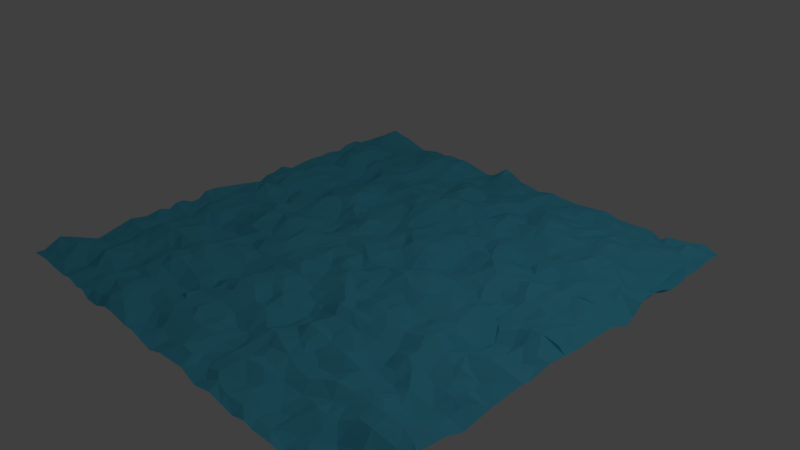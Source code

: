 # Source: water.blend  (saved by Blender 2.77.0; exported with 4.5.12 LTS)
import bpy
from mathutils import Matrix  # noqa: F401  (used for matrix-valued properties, if any)

bpy.ops.wm.read_factory_settings(use_empty=True)
scene = bpy.context.scene
scene.name = 'Scene'

# ---- collections
col_collection_1 = bpy.data.collections.new('Collection 1'); scene.collection.children.link(col_collection_1)

# ---- materials (node trees are filled in below, after node groups)
mat_sea = bpy.data.materials.new('Sea')
mat_sea.alpha_threshold = 0.0
mat_sea.use_transparent_shadow = False
mat_sea.diffuse_color = (0.1, 0.587, 0.8, 1.0)
mat_sea.roughness = 0.5

# ---- material node trees

# ---- world
world_world = bpy.data.worlds.new('World'); scene.world = world_world
world_world.color = (0.05088, 0.05088, 0.05088)
world_world.use_sun_shadow = False
world_world.sun_shadow_jitter_overblur = 0.0
world_world.cycles.sampling_method = 'MANUAL'

# ---- cameras
cam_camera = bpy.data.cameras.new('Camera')
cam_camera.clip_end = 100.0
cam_camera.lens = 35.0
cam_camera.sensor_width = 32.0
cam_camera.sensor_height = 18.0
cam_camera.ortho_scale = 7.314
cam_camera.dof.focus_distance = 0.0
cam_camera.dof.aperture_fstop = 128.0

# ---- lights
light_lamp = bpy.data.lights.new('Lamp', 'POINT')
light_lamp.transmission_factor = 0.0
light_lamp.cutoff_distance = 30.0
light_lamp.energy = 100.0
light_lamp.shadow_buffer_clip_start = 1.001
light_lamp.shadow_soft_size = 0.1
light_lamp.shadow_maximum_resolution = 0.006
light_lamp.use_absolute_resolution = True

# ---- meshes
me_plane = bpy.data.meshes.new('Plane')
me_plane.from_pydata([(-1.0, -1.0, 0.000559), (0.9999, -0.9999, -0.0004713), (-1.0, 1.0, 1.74e-05), (0.9996, 0.9999, -0.003383), (-1.0, 0.9608, -0.0135), (-0.9999, 0.9207, -0.001266), (-1.0, 0.803, 0.001096), (-1.0, 0.7647, 0.01743), (-1.0, 0.6935, 0.01444), (-1.0, 0.6471, -0.005866), (-1.0, 0.5683, 0.007079), (-1.0, 0.4517, 0.003802), (-1.0, 0.333, -0.0107), (-1.0, 0.273, 0.01472), (-1.0, 0.2157, -0.002763), (-1.0, 0.1765, -0.003893), (-1.0, 0.1356, -0.02458), (-1.0, 0.01596, -0.002967), (-1.0, -0.1266, 0.02023), (-1.0, -0.1765, 0.02034), (-1.0, -0.2157, -0.00797), (-1.0, -0.2941, 0.01114), (-1.0, -0.3333, 0.01148), (-1.0, -0.4148, 0.007748), (-1.0, -0.4902, -0.00512), (-1.0, -0.5624, 0.00887), (-1.0, -0.6681, -0.01816), (-1.0, -0.8431, 0.01812), (-1.001, -0.886, 0.03505), (-0.8859, -1.0, 0.01073), (-0.8269, -0.9999, 0.002862), (-0.7276, -1.0, 0.0003781), (-0.685, -0.9999, 0.01181), (-0.6123, -1.0, -0.004411), (-0.5686, -1.0, 0.006381), (-0.5294, -1.0, -0.02212), (-0.4513, -1.0, -0.01793), (-0.379, -0.9999, 0.01114), (-0.3333, -1.0, 0.01337), (-0.2199, -1.0, 0.0003463), (-0.1765, -1.0, 0.006157), (-0.1288, -1.0, -0.006287), (-0.05232, -0.9999, -0.02206), (0.02269, -1.0, 0.004691), (0.1689, -1.0, 0.01879), (0.2425, -0.9998, -0.01345), (0.3333, -1.0, 0.009736), (0.4002, -1.0, 0.000463), (0.4591, -0.9998, -0.01107), (0.5294, -1.0, 0.008872), (0.5682, -1.0, -0.0009068), (0.666, -1.0, 0.003765), (0.7255, -1.0, -0.008815), (0.7675, -1.001, 0.004367), (0.8686, -0.9999, -0.0195), (0.959, -1.0, -0.009693), (1.0, -0.9216, 0.02682), (1.0, -0.8824, 0.006211), (0.9999, -0.8159, 0.002747), (1.0, -0.7647, -0.007678), (0.9999, -0.7266, 0.0117), (1.0, -0.6108, 0.002475), (1.0, -0.5305, -0.02601), (1.0, -0.407, -0.003477), (1.0, -0.2527, 0.0077), (1.001, -0.2143, 0.002755), (1.0, -0.1089, 0.0179), (0.9998, -0.03093, 0.007775), (1.0, 0.02571, 0.002102), (0.9999, 0.1037, 0.004239), (1.0, 0.2531, -0.003533), (1.001, 0.3306, -0.03859), (1.0, 0.3739, -0.02381), (1.0, 0.4296, 0.02214), (0.9999, 0.4774, 0.03072), (1.0, 0.5686, 0.01787), (1.0, 0.6078, -0.00339), (0.9996, 0.6438, -0.01109), (1.0, 0.7098, -0.004948), (0.9998, 0.7431, 0.009279), (0.9999, 0.8057, 0.001714), (1.0, 0.8863, 0.01268), (1.0, 0.9608, 0.01288), (0.9216, 1.0, 0.0237), (0.8808, 1.0, 0.01027), (0.7668, 0.9998, -0.002717), (0.7255, 1.0, -0.02675), (0.6797, 1.0, -0.001655), (0.5215, 1.0, -0.006333), (0.451, 1.0, 0.01017), (0.3921, 1.0, 0.004044), (0.1884, 1.0, -0.002768), (0.0643, 1.0, -0.01451), (-0.1369, 1.0, 0.04303), (-0.2157, 1.0, -0.01346), (-0.3857, 1.0, 0.0006885), (-0.4759, 1.0, 0.002708), (-0.7177, 1.0, -0.02085), (-0.8392, 0.9999, 0.01604), (-0.9348, 1.0, 0.03348), (-1.0, -0.9634, -0.001666), (-0.9608, -0.8824, 0.01821), (-1.0, -0.7251, -0.03283), (-0.9615, -0.5653, 0.007918), (-0.96, -0.4494, -0.004803), (-1.001, -0.371, -0.007984), (-1.0, -0.2586, -0.008023), (-0.9608, 0.05882, -0.007932), (-0.9508, 0.1208, -0.02095), (-0.9501, 0.1865, 0.005445), (-0.9999, 0.5255, -0.0001425), (-0.9242, 0.6005, 0.001458), (-0.9686, 0.6584, -0.008659), (-0.9677, 0.85, -0.001583), (-0.9531, -0.9286, 0.008249), (-0.9262, -0.8995, 0.006389), (-0.9256, -0.8432, 0.02078), (-0.9584, -0.771, -0.007159), (-0.9194, -0.7248, -0.02665), (-0.9526, -0.6359, -0.01924), (-0.9195, -0.4888, -0.002894), (-0.9224, -0.3998, -0.02638), (-0.9311, -0.3353, -0.01387), (-0.9335, -0.1855, -0.006152), (-0.929, -0.1321, 0.00475), (-0.9277, -0.08342, 0.001896), (-0.9637, -0.001792, -0.01042), (-0.9166, 0.1379, -0.01211), (-0.9296, 0.2543, 0.01437), (-0.9292, 0.3341, -0.007187), (-0.9231, 0.4295, 7.123e-05), (-0.9216, 0.4902, -0.002425), (-0.9194, 0.662, 0.01247), (-0.9539, 0.7596, 0.02672), (-0.9212, 0.9421, 0.0342), (-0.8824, -0.9608, 0.007111), (-0.8818, -0.627, -0.02574), (-0.8935, -0.568, -0.009945), (-0.8881, -0.4975, -0.006802), (-0.8599, -0.3407, -0.01696), (-0.9109, -0.2878, -0.02016), (-0.8812, -0.2533, -0.0006544), (-0.8803, -0.1151, 0.005091), (-0.9183, 0.05265, 0.01633), (-0.8908, 0.05898, 0.01486), (-0.9027, 0.1788, -0.001825), (-0.8968, 0.2677, 0.02303), (-0.8798, 0.4835, 0.00157), (-0.912, 0.5347, -0.02307), (-0.8907, 0.625, 0.02268), (-0.8823, 0.7655, 0.02949), (-0.8825, 1.0, 0.01986), (-0.8741, -0.8865, 0.01452), (-0.8603, -0.8405, 0.000157), (-0.8643, -0.771, -0.01803), (-0.878, -0.7289, -0.02988), (-0.8336, -0.6397, -0.00754), (-0.8604, -0.5467, 0.0002689), (-0.8415, -0.4832, 0.01825), (-0.8547, -0.3932, -0.006293), (-0.843, -0.2577, 0.002713), (-0.8312, -0.1045, -0.001328), (-0.8677, -0.06087, -0.01284), (-0.8395, 0.0004545, 0.008825), (-0.8453, 0.05979, 0.03751), (-0.8478, 0.1449, 0.00362), (-0.8647, 0.3233, 0.02226), (-0.8779, 0.3969, 0.0168), (-0.8431, 0.5686, 0.008955), (-0.8435, 0.6249, 0.02194), (-0.8393, 0.7116, 0.02482), (-0.8854, 0.8106, 0.01072), (-0.9178, 0.8788, 0.01419), (-0.8574, 0.9179, 0.009811), (-0.8191, -0.9518, 0.01665), (-0.8014, -0.8159, -0.003796), (-0.8012, -0.7608, 0.004709), (-0.7916, -0.6553, -0.008483), (-0.8037, -0.5037, 0.03475), (-0.8027, -0.1948, 0.0004161), (-0.764, 0.01747, -0.002028), (-0.8056, 0.04628, 0.0217), (-0.8169, 0.2294, 0.007186), (-0.7697, 0.3324, 0.02094), (-0.8217, 0.4345, -0.009445), (-0.8356, 0.4848, -0.01685), (-0.819, 0.5242, -0.01534), (-0.8041, 0.5813, 0.003315), (-0.8395, 0.7599, 0.01602), (-0.779, 0.8253, -0.006384), (-0.9006, 0.842, -0.0001999), (-0.807, 0.8861, -0.0008694), (-0.7634, -0.9499, 0.002554), (-0.7647, -0.8431, -0.0005903), (-0.7635, -0.7981, 0.0273), (-0.7637, -0.6917, -0.009975), (-0.8011, -0.5921, -0.001415), (-0.7356, -0.4982, 0.03009), (-0.7659, -0.4861, 0.02704), (-0.7695, -0.4034, 0.00168), (-0.7716, -0.3347, -0.02899), (-0.7735, -0.2971, -0.03204), (-0.77, -0.2539, -0.01346), (-0.7596, -0.1336, -0.004641), (-0.7647, -0.09804, 0.006536), (-0.7661, -0.0483, -0.01879), (-0.784, 0.133, -0.003657), (-0.7478, 0.3071, 0.004969), (-0.7719, 0.5089, -0.02995), (-0.7389, 0.5979, -0.02503), (-0.7731, 0.6477, -0.01421), (-0.7685, 0.6852, -0.007305), (-0.7647, 0.8039, -0.01362), (-0.7974, 0.955, -0.008409), (-0.7267, -0.9264, 0.004188), (-0.7793, -0.8817, -0.02219), (-0.7255, -0.6878, -0.006198), (-0.7344, -0.6491, -0.01836), (-0.7286, -0.5341, 0.01437), (-0.7216, -0.3627, 0.0172), (-0.7285, -0.2688, -0.03716), (-0.7352, -0.1868, -0.02542), (-0.7255, -0.01961, 0.0009348), (-0.7515, 0.06393, -0.006794), (-0.7654, 0.2116, -0.01922), (-0.739, 0.2555, -0.02285), (-0.7566, 0.4062, -0.0081), (-0.7255, 0.4508, -0.02996), (-0.7255, 0.4902, -0.0514), (-0.7217, 0.5565, -0.05044), (-0.7257, 0.6559, -0.0007024), (-0.7591, 0.7502, -0.009416), (-0.717, 0.8191, -0.0005554), (-0.7439, 0.9594, -0.02944), (-0.6863, -0.9216, 0.01927), (-0.6982, -0.8754, 0.003809), (-0.7225, -0.7979, 0.01809), (-0.6918, -0.7319, -0.01411), (-0.6863, -0.6078, -0.02734), (-0.6863, -0.3725, 0.01938), (-0.6913, -0.218, -0.02394), (-0.6863, -0.1765, -0.02792), (-0.6852, -0.1219, -0.002419), (-0.7128, -0.04895, 0.005256), (-0.6863, -0.01961, 0.01997), (-0.7042, 0.01481, -0.01284), (-0.6863, 0.05882, -0.01836), (-0.7325, 0.1144, -0.01183), (-0.6946, 0.204, -0.02394), (-0.6872, 0.3088, -0.02179), (-0.6932, 0.5056, -0.03679), (-0.6866, 0.6593, -0.005192), (-0.7018, 0.8779, -0.003983), (-0.6966, 0.9196, -0.02506), (-0.6316, -0.6152, -0.01711), (-0.6563, -0.5666, -0.01436), (-0.6768, -0.532, -0.004039), (-0.6838, -0.4891, 0.02313), (-0.6978, -0.4182, 0.02591), (-0.6793, -0.2951, -0.03648), (-0.6425, -0.07196, 0.01236), (-0.6536, -0.009263, 0.01788), (-0.6482, 0.06021, -0.003303), (-0.6667, 0.1319, 0.008241), (-0.6462, 0.2119, -0.03337), (-0.6796, 0.2546, -0.04366), (-0.6467, 0.3318, -0.01122), (-0.6678, 0.5719, -0.04456), (-0.6458, 0.6405, -0.006446), (-0.6659, 0.7259, -0.007491), (-0.6535, 0.9065, -0.01059), (-0.6804, 0.9571, -0.02438), (-0.62, -0.8936, 0.01398), (-0.6185, -0.8378, -0.002933), (-0.6349, -0.7891, -0.008815), (-0.6332, -0.7226, -0.02051), (-0.6452, -0.6801, -0.008128), (-0.6019, -0.5501, -0.00497), (-0.6356, -0.3927, -0.001617), (-0.6765, -0.3359, -0.009676), (-0.6106, -0.2683, -0.02956), (-0.6348, -0.215, -0.01211), (-0.6435, -0.1584, 0.0001275), (-0.6033, -0.1228, 0.02694), (-0.6047, 0.1783, 0.005722), (-0.5822, 0.2579, -0.004025), (-0.6468, 0.4099, -0.01551), (-0.6392, 0.4872, -0.03639), (-0.6135, 0.6954, 0.006242), (-0.6359, 0.754, 0.0002917), (-0.6192, 0.8567, 0.004625), (-0.6135, 1.0, -0.001067), (-0.5763, -0.8895, 0.0202), (-0.571, -0.7666, -0.001919), (-0.5697, -0.6202, 0.02244), (-0.5958, -0.4913, 0.01358), (-0.5873, -0.4513, 0.01467), (-0.5696, -0.4106, -0.003577), (-0.5668, -0.301, -0.02201), (-0.5686, -0.2549, -0.02509), (-0.5673, -0.2129, 0.005013), (-0.5738, -0.1193, 0.03261), (-0.6018, -0.06199, 0.02505), (-0.5776, 0.01695, -0.01427), (-0.5849, 0.06138, -0.0156), (-0.5715, 0.143, 0.007687), (-0.5702, 0.2998, -0.002356), (-0.5795, 0.4844, -0.01577), (-0.5783, 0.5344, -0.003802), (-0.5856, 0.5695, -0.004022), (-0.5631, 0.8575, 0.01779), (-0.5524, 0.9998, -0.007012), (-0.5428, -0.9633, 0.004305), (-0.5308, -0.8689, 0.01394), (-0.5309, -0.7725, -0.01035), (-0.5572, -0.7349, 0.01028), (-0.5595, -0.5279, 0.01223), (-0.5323, -0.4108, 0.005417), (-0.5285, -0.2756, -0.01041), (-0.5315, -0.06189, 0.02437), (-0.5171, 0.01345, -0.002111), (-0.5289, 0.1037, 0.001536), (-0.5303, 0.1859, 0.02891), (-0.5263, 0.292, 0.01543), (-0.5677, 0.4116, 0.01166), (-0.5327, 0.5263, -0.00336), (-0.5327, 0.6082, 0.009643), (-0.5328, 0.6872, -0.002071), (-0.54, 0.7598, 0.006187), (-0.5294, 0.8431, 0.03658), (-0.6003, 0.9213, 0.01298), (-0.5191, 0.9998, 0.002838), (-0.4943, -0.9152, 0.005046), (-0.4821, -0.7499, -0.003177), (-0.5078, -0.6895, 0.01273), (-0.4953, -0.6464, 0.03326), (-0.4906, -0.6081, 0.03552), (-0.5221, -0.4713, 0.02671), (-0.4902, -0.4118, -0.0002269), (-0.4913, -0.3673, 0.00435), (-0.496, -0.2169, 0.001886), (-0.4941, 0.2302, 0.02483), (-0.506, 0.3361, 0.02352), (-0.503, 0.3671, 0.02088), (-0.498, 0.4681, 0.01619), (-0.488, 0.6596, 0.01581), (-0.4889, 0.7523, 0.008284), (-0.4798, -0.9606, 0.000224), (-0.4765, -0.8965, 0.02401), (-0.4516, -0.8406, 0.02565), (-0.4557, -0.7451, -0.007696), (-0.4538, -0.6832, -0.009996), (-0.4925, -0.5598, 0.01529), (-0.4503, -0.524, 0.0132), (-0.4774, -0.452, 0.01113), (-0.4435, -0.3824, 0.01309), (-0.4663, -0.2907, -0.02395), (-0.4797, -0.252, -0.02234), (-0.4382, -0.1923, -0.01263), (-0.482, -0.1686, -0.003), (-0.4501, -0.05841, 0.03325), (-0.521, 0.04734, -0.01099), (-0.4528, 0.2092, 2.072e-05), (-0.446, 0.2635, 0.03027), (-0.451, 0.3333, 0.03196), (-0.451, 0.3725, 0.01575), (-0.4798, 0.4124, 0.03059), (-0.473, 0.5322, -0.001273), (-0.4887, 0.571, -0.01917), (-0.4611, 0.6067, -0.003874), (-0.4477, 0.6598, -0.001325), (-0.4794, 0.8318, 0.03552), (-0.4674, 0.9256, 0.03871), (-0.4065, -0.9105, 0.03546), (-0.4328, -0.609, 0.008205), (-0.4189, -0.3019, -0.01416), (-0.4536, -0.09805, 0.03316), (-0.4116, 0.002715, 0.006485), (-0.4338, 0.08703, -0.02059), (-0.4219, 0.1993, -0.003181), (-0.4118, 0.2549, 0.01593), (-0.4141, 0.4005, 0.007434), (-0.4406, 0.4811, 0.002133), (-0.4288, 0.7499, -0.01761), (-0.4105, 0.8377, 0.0202), (-0.4436, 0.8732, 0.03411), (-0.4262, 0.9509, 0.02594), (-0.4054, -0.9625, 0.0302), (-0.4097, -0.8444, 0.01886), (-0.3927, -0.7472, -0.0119), (-0.4009, -0.6851, -0.03042), (-0.3743, -0.6142, -0.002158), (-0.3812, -0.5332, 0.002651), (-0.415, -0.4565, -0.008811), (-0.3869, -0.3703, 0.003994), (-0.368, -0.3238, 0.001465), (-0.4115, -0.2417, 0.01103), (-0.3789, -0.157, -0.009038), (-0.3725, -0.09804, 0.009441), (-0.3627, 0.01976, -0.02511), (-0.3988, 0.1308, -0.03327), (-0.3721, 0.2045, 0.01221), (-0.4129, 0.2954, 0.0106), (-0.3743, 0.3387, -0.02063), (-0.3918, 0.4314, 0.003082), (-0.4059, 0.581, -0.0008213), (-0.3775, 0.6682, -0.001982), (-0.3688, 0.7653, -0.01874), (-0.3724, 0.8353, 0.01625), (-0.3758, 0.8876, 0.03344), (-0.3725, 0.9608, 0.02847), (-0.3335, -0.9408, 0.02998), (-0.333, -0.8467, -0.01066), (-0.3646, -0.8153, -0.00463), (-0.3322, -0.5541, -0.0002715), (-0.3373, -0.4076, -0.02714), (-0.3141, -0.2157, 0.0213), (-0.3728, -0.05858, 0.0164), (-0.3324, 0.03598, -0.03599), (-0.3515, 0.132, -0.03196), (-0.3333, 0.2157, 0.004733), (-0.3333, 0.2549, -0.01233), (-0.3881, 0.313, -0.01177), (-0.3333, 0.3333, -0.01463), (-0.3306, 0.43, -0.008096), (-0.3394, 0.5362, 0.02348), (-0.3331, 0.6636, 0.007267), (-0.3533, 0.7244, -0.004844), (-0.3311, 0.8924, -0.001826), (-0.2802, -0.9325, 0.004173), (-0.2886, -0.8469, -0.01708), (-0.2994, -0.7254, -0.01798), (-0.3114, -0.6861, -0.02504), (-0.3169, -0.6322, -0.0128), (-0.2937, -0.5582, -0.02183), (-0.3071, -0.4846, -0.01558), (-0.3006, -0.4513, -0.03044), (-0.3328, -0.3326, -0.01349), (-0.3305, -0.1725, 0.01608), (-0.3368, -0.1139, 0.01579), (-0.3224, -0.01085, -0.01554), (-0.3069, 0.1709, -0.000471), (-0.3038, 0.5196, 0.0193), (-0.3171, 0.6059, -0.004049), (-0.2837, 0.6724, -0.006146), (-0.329, 0.7639, -0.02816), (-0.2965, 0.8393, -0.01772), (-0.3149, 0.9649, -0.004352), (-0.3045, -0.7793, -0.001655), (-0.2549, -0.7255, 0.008261), (-0.2753, -0.6019, -0.02542), (-0.2469, -0.4856, -0.01865), (-0.2538, -0.4042, -0.02379), (-0.269, -0.2919, -0.003352), (-0.2533, -0.2137, 0.005285), (-0.2543, -0.1154, -0.01365), (-0.2649, -0.04206, 0.006037), (-0.2586, 0.05498, -0.003369), (-0.2661, 0.1319, 0.0007383), (-0.2668, 0.2135, 0.008632), (-0.2877, 0.2539, -0.00778), (-0.281, 0.2983, -0.01365), (-0.2786, 0.4288, 0.0001572), (-0.2549, 0.4902, 0.02324), (-0.267, 0.5725, 0.01011), (-0.252, 0.6334, -0.002934), (-0.2549, 0.6863, -0.02237), (-0.2802, 0.7567, -0.02817), (-0.2698, 0.8225, -0.01473), (-0.2587, 0.9999, -0.0247), (-0.2288, -0.9589, -0.01904), (-0.2237, -0.9143, -0.02612), (-0.2393, -0.8527, -0.0158), (-0.2293, -0.7468, 0.002315), (-0.2578, -0.6644, -0.003994), (-0.2157, -0.6078, 0.00227), (-0.2215, -0.5573, 0.01451), (-0.2177, -0.4061, -0.01238), (-0.234, -0.3318, -0.008758), (-0.1915, -0.2282, 0.004623), (-0.1734, 0.02158, 0.004965), (-0.2272, 0.1607, 0.01957), (-0.2157, 0.2157, 0.008022), (-0.1869, 0.3378, -0.02095), (-0.2162, 0.4088, -0.004188), (-0.2157, 0.4902, 0.04035), (-0.2368, 0.5203, 0.02504), (-0.2177, 0.6762, -0.008657), (-0.2014, 0.7402, 0.001814), (-0.227, 0.9182, -0.01852), (-0.1749, -0.9046, -0.0265), (-0.2111, -0.8064, -0.001747), (-0.1757, -0.7512, -0.003373), (-0.1765, -0.6078, -0.004295), (-0.1717, -0.5407, 0.02756), (-0.1783, -0.374, 0.008258), (-0.1953, -0.2982, 0.0105), (-0.2234, -0.1152, -0.0127), (-0.2108, 0.08674, 0.002623), (-0.1789, 0.2311, -0.01874), (-0.1765, 0.3725, -0.002988), (-0.2037, 0.4408, 0.02069), (-0.1802, 0.56, 0.002342), (-0.1694, 0.6671, 0.01628), (-0.2038, 0.819, -0.004284), (-0.1868, 0.9192, -0.01633), (-0.1761, -0.9598, -0.01838), (-0.1333, -0.9016, -0.01138), (-0.1663, -0.8485, 0.002513), (-0.1342, -0.748, 0.008517), (-0.1668, -0.4711, 0.02765), (-0.1378, -0.1426, 0.005224), (-0.1535, -0.08659, 0.003392), (-0.1614, -0.01768, -0.008334), (-0.1583, 0.1043, -0.005906), (-0.1562, 0.1281, -0.01151), (-0.1519, 0.2641, -0.02923), (-0.1114, 0.4712, 0.03669), (-0.1765, 0.4902, 0.02956), (-0.1966, 0.6133, 0.006238), (-0.1373, 0.6863, 0.01625), (-0.1413, 0.7259, 0.03089), (-0.1509, 0.8479, -0.02058), (-0.1897, 0.8879, -0.02819), (-0.1707, 0.9539, 0.006535), (-0.09673, -0.9375, -0.01395), (-0.1408, -0.6516, -0.001842), (-0.1393, -0.5916, 0.01673), (-0.1006, -0.5232, 0.0276), (-0.1175, -0.4072, 0.03064), (-0.1191, -0.3359, 0.01299), (-0.1095, -0.2934, 0.02491), (-0.1224, -0.2557, 0.02524), (-0.1245, -0.2114, 0.005854), (-0.08314, 0.1359, -0.0128), (-0.1213, 0.1937, -0.02271), (-0.09392, 0.2827, -0.008173), (-0.1309, 0.3357, -0.009267), (-0.06003, 0.4335, 0.009779), (-0.1303, 0.5404, 0.03201), (-0.117, 0.6286, 0.02079), (-0.09804, 0.7255, 0.005064), (-0.1309, 0.7816, 0.007399), (-0.1014, 0.8405, -0.02843), (-0.09804, 0.8824, -0.01326), (-0.131, 0.9487, 0.02488), (-0.06011, -0.9156, -0.02027), (-0.07963, -0.8059, 0.01103), (-0.06011, -0.7586, -0.006925), (-0.02634, -0.5676, 0.0003973), (-0.05882, -0.5294, 0.006393), (-0.07312, -0.4566, 0.01811), (-0.06024, -0.403, 0.02949), (-0.05249, -0.2723, 0.00603), (-0.05207, -0.1885, -0.008452), (-0.09707, -0.1361, -0.008917), (-0.09329, -0.1022, -0.003221), (-0.0619, 0.06249, 0.01243), (-0.05882, 0.1765, -0.008846), (-0.0509, 0.2345, 0.000156), (-0.05882, 0.3333, -0.01407), (-0.04655, 0.3902, -0.003147), (-0.06299, 0.5131, 0.02462), (-0.09002, 0.5761, 0.03352), (-0.0666, 0.6731, -0.006333), (-0.06016, 0.7668, -0.01139), (-0.1037, 0.9999, 0.03128), (-0.01409, -0.8965, -0.005887), (-0.01961, -0.8039, 0.007628), (-0.01211, -0.7487, -0.00185), (-0.04005, -0.6861, -0.01719), (-0.04703, -0.6501, -0.02139), (-0.01961, -0.5294, -0.01404), (-0.02557, -0.4926, -0.009857), (-0.01961, -0.451, 0.00972), (-0.0137, -0.3998, 0.006002), (-0.05706, -0.3311, 0.008687), (-0.02031, -0.2398, -0.009009), (-0.02162, -0.1281, 0.01682), (-0.03812, -0.02613, -0.005426), (-0.09158, 0.02501, 0.01143), (-0.02209, 0.1286, -0.009118), (-0.01667, 0.2589, 0.01516), (-0.01133, 0.3608, -0.001006), (0.002093, 0.4911, 0.009074), (-0.01961, 0.5294, 0.02805), (-0.05345, 0.6063, 0.02518), (0.01214, 0.7179, 0.0003746), (-0.04799, 0.73, -0.01721), (-0.03369, 0.8447, -0.01777), (-0.04441, 0.9999, 0.002302), (-0.004386, -0.8557, -0.004239), (0.01961, -0.7255, -0.01927), (0.01961, -0.6863, -0.03817), (0.01961, -0.5294, -0.0002787), (0.01811, -0.476, 0.01062), (0.01961, -0.3333, -0.01766), (0.005586, -0.276, 0.004857), (-0.002962, -0.1734, 0.002031), (0.02339, -0.04689, -0.001022), (0.01254, 0.04806, 0.00339), (-0.003759, 0.179, -0.01633), (-0.007098, 0.2244, 0.005822), (0.02044, 0.2644, 0.009357), (0.01691, 0.4427, -0.001137), (0.02158, 0.5285, 0.01264), (-0.01116, 0.642, -0.008572), (0.002525, 0.7892, 0.00463), (-0.006225, 0.9207, 0.01729), (0.005341, 1.0, -0.0026), (0.05882, -0.9608, 0.005083), (0.05168, -0.9226, 0.01688), (0.05672, -0.8696, 0.001687), (0.0404, -0.7826, -0.01034), (0.08486, -0.6814, -0.03045), (0.02392, -0.6495, -0.02483), (0.03305, -0.6038, -0.003324), (0.03397, -0.5676, 0.005725), (0.03655, -0.4135, -0.004534), (0.02679, -0.3705, -0.01504), (0.05766, -0.251, 0.01103), (0.06107, -0.1839, 0.0215), (0.04873, -0.1452, -0.0001906), (0.04611, -0.1, -0.01635), (0.06237, -0.05487, -0.004027), (0.06584, 0.05229, -0.02067), (0.04693, 0.1097, -4.278e-06), (0.08958, 0.3222, 0.0001277), (0.06542, 0.3412, -0.004473), (0.06333, 0.3749, -0.01419), (0.06007, 0.4346, -0.002563), (0.07797, 0.5283, 0.007094), (0.05882, 0.5686, -0.00711), (0.05864, 0.6056, -0.02786), (0.04798, 0.6407, -0.02585), (0.05369, 0.7203, 0.01147), (0.04621, 0.8467, -0.004223), (0.05882, 0.9216, 0.003607), (0.09804, -0.9216, 0.005632), (0.08253, -0.7863, -0.02501), (0.09055, -0.6032, -0.008447), (0.06696, -0.5122, -0.01022), (0.09804, -0.451, -0.02143), (0.09352, -0.3788, -0.03415), (0.09421, -0.3173, -0.01194), (0.1386, 0.1542, 0.01929), (0.06614, 0.1627, 0.01955), (0.08156, 0.2709, 0.01831), (0.1154, 0.7075, -0.007298), (0.115, 0.8092, 0.003503), (0.04456, 0.8884, -0.004683), (0.06109, 0.9627, -0.01184), (0.1272, -0.9325, 0.0174), (0.1147, -0.8838, -0.0149), (0.1374, -0.7744, -0.03199), (0.1361, -0.7266, -0.02244), (0.1377, -0.6363, -0.004286), (0.1367, -0.5393, -0.03584), (0.137, -0.4502, -0.03986), (0.1354, -0.3717, -0.02749), (0.1191, -0.254, 0.01515), (0.1305, -0.2111, 0.004148), (0.1566, -0.1577, 0.01072), (0.1152, -0.1256, 0.01236), (0.1393, -0.04776, 0.01233), (0.1253, 0.01553, -0.02152), (0.1233, 0.061, -0.02622), (0.1319, 0.2252, 0.01987), (0.1375, 0.3302, 0.0267), (0.1356, 0.4388, 0.003724), (0.103, 0.49, -0.006156), (0.1354, 0.61, 0.002781), (0.09515, 0.7627, 0.01553), (0.13, 0.8814, 0.01571), (0.1704, -0.942, 0.006119), (0.1765, -0.8824, -0.0002343), (0.1876, -0.8218, -0.000495), (0.1782, -0.7533, -0.007005), (0.1822, -0.6395, 0.00752), (0.1942, -0.5432, -0.01367), (0.1825, -0.4557, -0.03247), (0.1558, -0.4015, -0.02469), (0.1824, -0.3674, 0.002755), (0.1731, -0.2451, 0.0003933), (0.1765, -0.1765, 0.01649), (0.1491, 0.09677, -0.006051), (0.1747, 0.3035, 0.02707), (0.1755, 0.4449, -0.006325), (0.175, 0.504, 0.0044), (0.1762, 0.6411, 0.02059), (0.1797, 0.7405, -0.01472), (0.1726, 0.7965, -0.01231), (0.1814, 0.9164, 0.002522), (0.1448, 1.0, 0.003716), (0.2155, -0.9272, 0.009103), (0.2161, -0.852, 0.01481), (0.2157, -0.6863, -0.002235), (0.2504, -0.4497, 0.002952), (0.2142, -0.3336, 0.008364), (0.2199, -0.1735, 0.001006), (0.1911, -0.07622, 0.01723), (0.2054, 0.01797, -0.002379), (0.226, 0.07639, -0.006104), (0.1868, 0.1283, -0.002231), (0.1894, 0.1748, 0.008411), (0.2128, 0.2162, -0.01503), (0.2104, 0.2827, -0.002413), (0.2157, 0.3333, -0.006507), (0.1567, 0.376, 0.008192), (0.1832, 0.5554, 0.005331), (0.2121, 0.5945, -0.00852), (0.1847, 0.8296, 0.001505), (0.2113, 0.8589, 0.006775), (0.2549, -0.9608, -0.005194), (0.2733, -0.9221, 0.0185), (0.2404, -0.7647, -0.003758), (0.2176, -0.6471, 0.01092), (0.2424, -0.5749, 0.0007602), (0.2303, -0.3718, 0.02557), (0.222, -0.2848, -0.007646), (0.231, -0.2154, -0.01706), (0.2556, -0.1611, 0.0007982), (0.2515, -0.06197, 0.03779), (0.2351, -0.0136, 0.02192), (0.2549, 0.01961, 0.02935), (0.2469, 0.07947, -0.004291), (0.2549, 0.1519, -0.03486), (0.2549, 0.2254, -0.04247), (0.2565, 0.3232, -0.009467), (0.2686, 0.3776, -0.0007273), (0.2485, 0.4492, -0.004699), (0.2544, 0.5352, -0.02097), (0.2513, 0.6878, -0.009352), (0.2119, 0.7335, -0.01037), (0.249, 0.9218, -0.007858), (0.2852, 1.0, -0.007159), (0.2816, -0.8217, 0.02777), (0.2673, -0.7108, 0.01014), (0.2941, -0.6814, 0.02301), (0.2612, -0.5347, 0.02559), (0.2593, -0.489, 0.00841), (0.2664, -0.4258, 0.01063), (0.2667, -0.331, -0.0014), (0.2935, -0.2042, -0.00165), (0.3014, -0.05246, 0.02834), (0.2989, 0.1015, -0.01519), (0.2951, 0.1592, -0.03955), (0.2988, 0.2477, -0.03291), (0.2941, 0.3333, 0.002975), (0.2941, 0.3725, -0.008204), (0.2858, 0.4559, -6.298e-05), (0.2318, 0.6439, -0.006269), (0.2741, 0.7893, 0.0231), (0.2702, 0.8462, 0.01016), (0.2941, 0.9482, -0.0006815), (0.303, -0.9459, 0.009341), (0.3567, -0.8038, 0.02065), (0.2958, -0.7629, 0.01007), (0.296, -0.6086, 0.009345), (0.3333, -0.6078, 0.01466), (0.3292, -0.5409, 0.02365), (0.3327, -0.4888, -0.004175), (0.3041, -0.3728, 0.02389), (0.3333, -0.3333, 0.01069), (0.3155, -0.2727, 0.01861), (0.3333, -0.2157, -0.002), (0.32, -0.1311, 0.005273), (0.322, -0.0975, 0.02155), (0.2891, 0.05425, 0.01875), (0.337, 0.1923, -0.01912), (0.3333, 0.3725, 0.0127), (0.3301, 0.407, 0.0204), (0.3233, 0.5586, -0.01921), (0.3251, 0.6587, 0.01575), (0.3126, 0.7103, 0.03058), (0.3632, -0.878, -0.006211), (0.3725, -0.7647, 0.003057), (0.3488, -0.6937, 0.01032), (0.4106, -0.6226, 0.002013), (0.3725, -0.6471, 0.01109), (0.3725, -0.6078, -0.008398), (0.3591, -0.1588, -0.009576), (0.3644, -0.04686, 0.02444), (0.3557, 0.06245, 0.006638), (0.3574, 0.2659, -0.02168), (0.3612, 0.3214, 0.009341), (0.3714, 0.399, 0.017), (0.3496, 0.445, 0.01437), (0.3703, 0.6617, 0.02881), (0.3465, 0.7263, 0.03596), (0.3621, 0.7862, 0.01395), (0.3467, 0.8429, -0.007454), (0.3692, 0.8836, -0.000288), (0.3731, 0.9269, 0.01144), (0.38, -0.965, 0.009749), (0.426, -0.7748, -0.01541), (0.3729, -0.5675, -0.002583), (0.3807, -0.5354, 0.0002192), (0.3369, -0.4158, 0.002463), (0.3998, -0.4193, -0.003093), (0.3815, -0.3718, 0.01184), (0.3859, -0.3355, 0.009042), (0.3794, -0.2792, 0.01526), (0.3736, -0.2138, 0.007143), (0.403, -0.08873, 0.01201), (0.406, -0.003561, -0.003353), (0.3848, 0.08745, -0.007083), (0.4016, 0.1386, 0.003059), (0.4132, 0.3596, 0.003142), (0.3727, 0.4988, -0.01664), (0.3833, 0.5309, -0.02505), (0.3697, 0.5799, -0.0158), (0.4018, 0.6338, 0.01064), (0.4123, 0.7358, 0.02258), (0.4353, 0.9173, -0.01112), (0.414, -0.8915, 0.003519), (0.4062, -0.8367, -0.005101), (0.4208, -0.7131, 0.0006276), (0.4566, -0.6546, -0.005172), (0.4519, -0.339, 0.01804), (0.4093, -0.1724, -0.01037), (0.4573, -0.02939, 0.006191), (0.4309, 0.01503, -0.007374), (0.4057, 0.2055, 0.0001783), (0.4226, 0.2691, 0.01013), (0.4439, 0.3994, -0.02813), (0.4439, 0.4504, -0.01989), (0.4503, 0.7479, 0.00133), (0.4167, 0.7963, -0.004149), (0.4651, 0.8651, -0.01715), (0.4211, 0.9605, 0.008372), (0.4601, -0.9558, 0.003899), (0.4712, -0.8046, -0.02075), (0.4941, -0.7206, 0.001895), (0.4807, -0.4629, -0.007164), (0.4724, -0.4046, -0.003091), (0.5132, -0.3145, 0.00514), (0.4713, -0.2963, 0.01033), (0.4903, -0.2541, -0.01171), (0.4903, -0.1682, -0.0181), (0.4813, -0.03812, 0.005147), (0.4842, 0.05664, -0.02159), (0.4883, 0.09595, -0.01725), (0.4894, 0.1395, 0.002021), (0.487, 0.2136, 0.01351), (0.495, 0.2669, 0.003502), (0.4674, 0.3304, 0.008713), (0.4902, 0.3725, -0.01344), (0.4902, 0.4118, -0.02578), (0.49, 0.4658, -0.01323), (0.4865, 0.5282, -0.02148), (0.4731, 0.5751, -0.001141), (0.469, 0.6068, -0.007739), (0.5281, 0.6858, 0.007181), (0.4585, 0.6854, 0.008356), (0.4915, 0.7289, -0.003206), (0.4902, 0.8039, 0.005679), (0.4932, 0.9514, 0.008915), (0.5333, -0.87, -0.02334), (0.5241, -0.7702, -0.02228), (0.5254, -0.6937, 0.002433), (0.5137, -0.6433, -0.01002), (0.5294, -0.6078, 0.002096), (0.4931, -0.5682, 0.02563), (0.4834, -0.5148, 0.002394), (0.5327, -0.07012, -0.01062), (0.5191, 0.005409, -0.01081), (0.5337, 0.05979, -0.01719), (0.5483, 0.1594, -0.01179), (0.5261, 0.2409, 0.007627), (0.5325, 0.3148, -0.005337), (0.5289, 0.4118, 0.000874), (0.5622, 0.4814, 0.008379), (0.5294, 0.4902, -0.01143), (0.5313, 0.5357, -0.008117), (0.5248, 0.5927, -0.01374), (0.5304, 0.7434, -0.0004969), (0.5294, 0.8039, -0.01289), (0.5256, 0.8453, 0.0009852), (0.5256, 0.9497, 0.01281), (0.5321, -0.9567, -0.00201), (0.5742, -0.7754, -0.01032), (0.5517, -0.5034, -0.02787), (0.5694, -0.4604, -0.02954), (0.5566, -0.3905, -0.01826), (0.5482, -0.3298, 0.003506), (0.5474, -0.2487, 0.00147), (0.5516, -0.1728, 0.006621), (0.5698, 0.000709, 0.0007958), (0.588, 0.1352, -0.02889), (0.5674, 0.2534, 0.003082), (0.5678, 0.343, -0.005775), (0.5835, 0.4283, 0.0127), (0.5686, 0.5294, 0.01087), (0.5391, 0.6519, -0.007493), (0.5676, 0.689, -0.006378), (0.5686, 0.8431, -0.00945), (0.5468, 0.8854, 0.001094), (0.5807, 0.9379, -0.003043), (0.5937, -0.8755, -0.01057), (0.5809, -0.6758, 0.01547), (0.6051, -0.6147, -0.002458), (0.5763, -0.5654, 0.003341), (0.6088, -0.4767, -0.01591), (0.6021, -0.3011, 0.02415), (0.6078, -0.2157, 0.002042), (0.5996, -0.1296, -0.0002426), (0.5726, -0.04968, -0.004999), (0.6045, 0.0417, -0.002629), (0.6078, 0.09804, -0.02395), (0.6103, 0.1887, -0.002973), (0.6078, 0.2945, 0.004589), (0.6078, 0.4902, 0.01769), (0.6193, 0.591, 0.002061), (0.5964, 0.7066, 0.00908), (0.5824, 0.7678, 0.007493), (0.5799, 0.8022, -0.0006875), (0.6075, 0.8507, 0.003531), (0.6156, -0.9597, 0.002215), (0.6471, -0.9216, -0.009228), (0.6493, -0.8079, 0.02036), (0.6402, -0.763, 0.005353), (0.6245, -0.7273, -0.009309), (0.6468, -0.6676, 0.006437), (0.6467, -0.593, -0.0109), (0.6118, -0.5259, -0.01569), (0.6484, -0.48, -0.006962), (0.6418, -0.4168, 0.02056), (0.6448, -0.3744, 0.01766), (0.6147, -0.2582, 0.02511), (0.6424, -0.178, 0.0004579), (0.6471, -0.03403, -0.01496), (0.6471, 0.01961, -0.0268), (0.6482, 0.1302, -0.01386), (0.6487, 0.1875, 0.01097), (0.617, 0.2533, 0.02197), (0.6348, 0.3345, -0.01328), (0.645, 0.3689, -0.01778), (0.6494, 0.6041, 0.01452), (0.6474, 0.7518, 0.02012), (0.6186, 0.9145, -0.007914), (0.6822, -0.9126, -0.01856), (0.6853, -0.8031, 0.01218), (0.6932, -0.5828, -0.0146), (0.6877, -0.5287, -0.02456), (0.6836, -0.2269, -0.02372), (0.6863, -0.1765, -0.01663), (0.6627, -0.1365, -0.01925), (0.6784, -0.001768, -0.0203), (0.6591, 0.0661, -0.01803), (0.6803, 0.1543, 0.003639), (0.6863, 0.2157, -0.002626), (0.6855, 0.2709, 0.004438), (0.6815, 0.3478, -0.00879), (0.6546, 0.4103, -0.01142), (0.67, 0.4486, 0.009646), (0.6734, 0.4949, 0.04026), (0.6866, 0.5986, 0.03157), (0.6863, 0.6471, 0.0203), (0.6513, 0.6878, 0.02276), (0.6945, 0.7409, 0.007826), (0.6777, 0.8184, -0.007811), (0.7189, 0.9518, -0.003667), (0.6931, -0.9656, -0.02521), (0.7288, -0.9049, -0.01244), (0.7193, -0.8458, -0.002951), (0.7202, -0.7898, -0.001238), (0.6901, -0.7249, 0.009359), (0.7164, -0.6366, 0.02365), (0.6912, -0.4484, 0.005874), (0.6889, -0.4058, 0.005125), (0.6948, -0.2944, 0.004178), (0.7295, -0.1925, -0.01764), (0.7255, -0.1373, -0.0412), (0.7345, -0.0828, -0.0426), (0.7158, -0.03921, -0.01698), (0.755, 0.04724, -0.004383), (0.7289, 0.08289, -0.02114), (0.7214, 0.2645, 0.0104), (0.7361, 0.3404, 0.007782), (0.7362, 0.5032, 0.01349), (0.7255, 0.5686, 0.01083), (0.7342, 0.7093, -0.01183), (0.691, 0.7986, 0.0004597), (0.7257, 0.8621, 0.004766), (0.7647, -0.8039, -0.01555), (0.7636, -0.684, 0.03288), (0.7665, -0.6466, 0.0306), (0.755, -0.5648, -0.000809), (0.7348, -0.4179, -0.009355), (0.7648, -0.3356, 0.0001089), (0.7439, -0.2414, -0.004445), (0.7675, -0.2095, -0.006452), (0.7755, -0.1548, -0.01014), (0.7666, 0.003339, -0.009569), (0.7382, 0.1709, 0.005216), (0.7397, 0.2149, -0.0001092), (0.729, 0.4108, 0.005718), (0.7514, 0.4658, -0.003148), (0.7577, 0.7863, 0.00731), (0.7683, 0.9525, -0.02298), (0.7694, -0.881, -0.02753), (0.7734, -0.7508, 0.01751), (0.8076, -0.681, 0.02923), (0.8025, -0.6034, -0.0007732), (0.7626, -0.5288, 0.006313), (0.7877, -0.4929, -0.00353), (0.7884, -0.4427, -0.01344), (0.8039, -0.3333, 0.0104), (0.8034, -0.06687, -0.03368), (0.7925, 0.1287, 0.005781), (0.8039, 0.1765, -0.004867), (0.7797, 0.3695, -0.0006558), (0.7537, 0.6171, 0.009954), (0.7958, 0.6366, -0.002196), (0.7922, 0.6879, -0.01833), (0.7771, 0.8425, 0.009112), (0.7621, 0.8602, 0.005683), (0.7741, -0.9445, -0.01661), (0.771, -0.8368, -0.03318), (0.8405, -0.6856, 0.03564), (0.8513, -0.6003, -0.01322), (0.8458, -0.4471, -0.003343), (0.8175, -0.3743, -0.001358), (0.8094, -0.2951, -0.004432), (0.835, -0.2284, 0.01337), (0.8435, -0.1527, -0.005978), (0.824, 0.007039, 0.01468), (0.8175, 0.06493, 0.008198), (0.8185, 0.228, 0.003959), (0.7808, 0.306, 0.008225), (0.8325, 0.3181, 0.01166), (0.856, 0.4198, -0.003828), (0.8393, 0.9238, -0.001025), (0.8257, 0.9596, -0.01288), (0.8806, -0.8346, 0.001291), (0.8536, -0.7657, 0.03769), (0.9003, -0.6852, 0.0253), (0.8715, -0.5289, -0.009932), (0.8839, -0.4615, 0.007752), (0.8576, -0.07618, 7.683e-05), (0.9222, 0.09382, 0.03493), (0.8693, 0.1749, 0.002391), (0.8817, 0.2425, 0.0245), (0.8791, 0.3234, 0.003034), (0.8622, 0.5034, 0.007628), (0.8707, 0.5365, -0.009941), (0.8431, 0.6147, -6.258e-05), (0.8493, 0.6895, -0.02076), (0.9205, 0.7646, -0.02555), (0.8452, 0.7674, -0.02999), (0.8548, 0.8424, -0.005458), (0.8786, 0.8863, 0.008689), (0.8816, 0.9472, 0.0269), (0.8743, -0.9066, -0.02172), (0.9002, -0.6347, 0.01386), (0.9216, -0.4902, -0.02227), (0.9089, -0.4189, 0.01083), (0.8987, -0.3692, -0.01288), (0.8799, -0.3289, -0.01211), (0.8985, -0.2931, -0.000578), (0.9095, -0.2392, 0.01478), (0.9025, -0.1427, -0.01183), (0.9146, -0.06075, 0.01888), (0.8761, -0.004968, 0.0296), (0.9159, 0.1671, 0.007805), (0.9216, 0.2157, 0.01161), (0.9147, 0.3784, 0.005362), (0.905, 0.4371, 0.01491), (0.9216, 0.4902, 0.009151), (0.9251, 0.5922, -0.03071), (0.9193, 0.7015, -0.03916), (0.9217, 0.9508, 0.01931), (0.9322, -0.9666, -0.003994), (0.9533, -0.9081, 0.01127), (0.92, -0.8204, -0.01049), (0.9521, -0.7543, 0.01127), (0.9685, -0.7086, 0.01898), (0.9604, -0.6085, 0.01862), (0.9608, -0.5686, -0.007124), (0.9267, -0.5201, -0.0173), (0.9267, -0.4596, -0.009814), (0.9608, -0.4118, -0.003647), (0.9519, -0.2068, 0.005731), (0.9608, -0.1373, 0.00172), (0.9392, -0.1091, 0.01193), (0.9608, -0.01961, 0.02675), (0.9524, 0.02385, 0.01892), (0.9554, 0.0652, 0.03041), (0.9535, 0.1845, -0.003974), (0.9441, 0.2552, -0.003969), (0.9238, 0.297, -0.0143), (0.9384, 0.3376, -0.01833), (0.9995, 0.512, 0.02904), (0.9271, 0.5314, -0.01514), (0.9695, 0.6193, -0.02982), (0.9406, 0.8168, 0.001643), (0.9427, 0.8809, -0.007429), (0.9767, 0.9526, 0.01784)], [], [(98, 213, 233, 97), (151, 173, 98), (173, 213, 98), (735, 754, 793, 90), (271, 291, 97), (331, 372, 96), (447, 469, 95), (505, 94, 469), (524, 93, 94), (651, 92, 609), (830, 857, 88, 89), (86, 962, 1000, 85), (962, 86, 87), (84, 1053, 1072, 83), (1034, 84, 85), (1034, 1053, 84), (1072, 1098, 3, 83), (28, 101, 116, 27), (28, 114, 101), (102, 27, 116, 117), (25, 103, 120, 24), (26, 102, 119), (119, 103, 25), (23, 24, 120, 104), (22, 122, 106, 21), (20, 106, 140, 123), (18, 19, 123, 124), (18, 125, 126, 17), (124, 125, 18), (16, 17, 107, 108), (126, 107, 17), (16, 108, 109, 15), (14, 109, 128, 13), (11, 12, 129, 130), (6, 7, 133, 171), (111, 112, 10), (8, 112, 133), (0, 29, 114, 100), (6, 171, 113), (113, 134, 5), (108, 107, 143, 127), (101, 115, 116), (117, 118, 102), (137, 138, 103), (103, 138, 120), (120, 121, 104), (105, 121, 122), (122, 140, 106), (109, 108, 127, 145), (114, 135, 174, 115), (13, 128, 129), (130, 131, 110), (131, 148, 110), (111, 132, 112), (133, 150, 171), (190, 172, 113), (116, 115, 152, 153), (174, 152, 115), (117, 154, 155, 118), (153, 154, 117), (121, 120, 138, 159), (118, 155, 136), (119, 136, 137), (125, 162, 163, 126), (121, 159, 139), (122, 139, 140), (141, 142, 123), (142, 162, 125), (109, 145, 146, 128), (127, 144, 165), (129, 128, 146, 166), (148, 186, 149, 111), (166, 167, 129), (130, 167, 147), (131, 147, 148), (29, 30, 174, 135), (132, 149, 170), (134, 173, 151), (136, 156, 157, 137), (155, 156, 136), (143, 163, 164, 144), (157, 158, 138), (138, 158, 159), (139, 160, 140), (146, 145, 165, 182), (144, 164, 165), (147, 185, 186, 148), (146, 182, 166), (184, 185, 147), (153, 152, 215, 175), (168, 169, 149), (149, 169, 170), (170, 188, 150), (174, 215, 152), (156, 155, 176, 177), (175, 176, 154), (159, 158, 178, 199), (177, 196, 156), (196, 178, 157), (159, 199, 200, 139), (160, 139, 200, 201), (141, 160, 202, 179), (160, 201, 202), (163, 162, 205, 180), (166, 183, 184, 167), (163, 180, 181), (181, 206, 164), (165, 206, 182), (170, 169, 210, 211), (187, 210, 169), (174, 30, 31, 192), (211, 188, 170), (188, 189, 171), (173, 191, 213), (179, 203, 204, 161), (215, 193, 175), (193, 194, 175), (176, 194, 195), (178, 197, 198), (178, 198, 199), (179, 221, 203), (183, 182, 225, 207), (161, 204, 205), (181, 180, 223), (206, 224, 182), (182, 224, 225), (184, 227, 208, 185), (183, 226, 184), (226, 227, 184), (187, 186, 208, 209), (188, 231, 212, 189), (211, 231, 188), (191, 190, 189, 252), (194, 193, 235, 236), (252, 213, 191), (192, 214, 215), (215, 235, 193), (194, 236, 216, 195), (195, 216, 217, 177), (201, 200, 219, 220), (217, 218, 196), (198, 197, 258), (199, 258, 219), (205, 204, 203, 243), (202, 220, 221), (205, 222, 245, 180), (205, 243, 222), (215, 214, 234, 235), (180, 245, 223), (223, 247, 206), (227, 228, 208), (228, 229, 208), (209, 230, 210), (211, 230, 231), (189, 232, 252), (252, 253, 213), (32, 234, 214), (218, 217, 238, 255), (237, 276, 216), (217, 276, 238), (197, 218, 256, 257), (218, 255, 256), (219, 279, 259, 220), (239, 279, 219), (224, 247, 263, 248), (259, 240, 220), (240, 241, 221), (221, 241, 242), (243, 244, 222), (222, 244, 245), (245, 246, 223), (224, 248, 265, 225), (207, 249, 286, 226), (225, 265, 249), (226, 286, 287, 227), (228, 227, 287, 250), (209, 229, 267, 251), (229, 250, 267), (230, 251, 269, 231), (236, 235, 273, 274), (235, 272, 273), (240, 281, 282, 241), (274, 275, 237), (237, 275, 276), (238, 254, 255), (259, 280, 240), (280, 281, 240), (243, 260, 261, 244), (282, 260, 242), (246, 245, 261, 262), (232, 290, 270, 252), (248, 264, 265), (265, 266, 249), (249, 266, 286), (250, 287, 267), (267, 268, 251), (268, 288, 251), (251, 288, 269), (289, 290, 269), (257, 256, 277, 295), (253, 270, 271), (32, 33, 272), (254, 277, 255), (258, 257, 295, 296), (261, 303, 304, 262), (283, 302, 260), (302, 303, 261), (264, 263, 305, 284), (287, 308, 309, 267), (264, 284, 285), (307, 308, 287), (271, 270, 330, 291), (290, 330, 270), (33, 312, 292, 272), (33, 34, 312), (274, 273, 292, 293), (274, 293, 315, 275), (275, 315, 294, 276), (280, 299, 300, 281), (277, 294, 316), (296, 297, 278), (280, 298, 299), (281, 300, 301, 282), (266, 306, 343, 286), (283, 301, 302), (262, 304, 305), (305, 322, 284), (287, 286, 324, 344), (343, 324, 286), (268, 326, 327, 288), (287, 344, 307), (292, 313, 314, 293), (328, 310, 290), (34, 35, 312), (292, 332, 313), (297, 296, 337, 317), (293, 314, 315), (315, 334, 294), (334, 335, 294), (335, 336, 294), (294, 336, 352), (294, 352, 316), (316, 337, 295), (299, 318, 340, 300), (298, 317, 318), (303, 302, 319, 320), (301, 300, 319), (304, 303, 320, 361), (304, 321, 322, 305), (361, 321, 304), (285, 284, 322, 323), (308, 325, 368, 309), (323, 342, 306), (306, 342, 343), (312, 35, 36, 347), (309, 368, 326), (328, 329, 310), (314, 313, 349, 333), (312, 347, 332), (332, 348, 313), (313, 348, 349), (337, 354, 338, 317), (315, 333, 334), (316, 352, 337), (317, 339, 356, 318), (317, 338, 339), (327, 345, 346, 328), (318, 356, 357), (318, 357, 340), (340, 359, 300), (359, 376, 319), (322, 321, 341), (323, 341, 363), (343, 366, 324), (324, 366, 344), (325, 344, 367), (325, 367, 368), (326, 369, 345), (310, 329, 371, 372), (346, 371, 328), (334, 333, 350, 351), (347, 348, 332), (333, 349, 350), (336, 335, 351, 374), (341, 321, 400, 362), (339, 355, 375), (376, 360, 319), (320, 360, 361), (343, 342, 364, 365), (341, 362, 363), (363, 364, 342), (345, 370, 383, 346), (343, 365, 366), (366, 382, 344), (36, 37, 387, 347), (371, 385, 372), (347, 387, 373, 348), (349, 348, 373, 388), (349, 388, 389, 350), (350, 389, 390, 351), (353, 352, 374, 392), (351, 390, 374), (356, 375, 396, 357), (392, 393, 353), (355, 354, 394), (360, 377, 378, 361), (359, 358, 376), (417, 377, 360), (363, 362, 379, 380), (364, 422, 381, 365), (380, 402, 363), (402, 422, 364), (366, 381, 404, 382), (368, 367, 382, 405), (371, 346, 383, 384), (405, 383, 370), (376, 358, 397, 398), (371, 384, 385), (411, 388, 373), (374, 391, 392), (354, 415, 394), (400, 419, 401, 379), (376, 398, 417), (417, 399, 377), (383, 407, 408, 384), (401, 402, 380), (404, 425, 382), (382, 425, 405), (383, 406, 427), (383, 427, 407), (385, 384, 408, 409), (387, 37, 38, 411), (386, 409, 410), (390, 389, 431, 432), (411, 412, 388), (389, 448, 431), (390, 432, 433, 391), (392, 414, 435, 393), (391, 433, 414), (395, 394, 415, 437), (435, 436, 393), (397, 396, 416, 438), (399, 418, 419, 400), (397, 438, 439), (417, 440, 399), (440, 418, 399), (401, 420, 421, 402), (419, 441, 401), (401, 441, 420), (425, 404, 424, 442), (423, 424, 403), (405, 443, 426, 406), (405, 425, 443), (410, 409, 428, 447), (406, 426, 427), (427, 445, 407), (411, 38, 39, 429), (411, 429, 430, 412), (413, 412, 430, 448), (414, 433, 450, 434), (416, 395, 453, 454), (436, 452, 415), (421, 420, 459, 460), (417, 456, 440), (418, 440, 457), (457, 458, 419), (441, 459, 420), (422, 421, 460, 461), (423, 461, 462, 424), (426, 444, 445, 427), (442, 464, 425), (429, 470, 471, 430), (445, 467, 446), (428, 446, 447), (39, 470, 429), (431, 448, 473, 449), (471, 472, 430), (432, 431, 449, 474), (438, 454, 455, 439), (433, 474, 450), (450, 476, 434), (434, 476, 451), (452, 478, 437), (444, 466, 467, 445), (439, 455, 456), (440, 456, 457), (458, 481, 441), (441, 481, 459), (462, 463, 442), (463, 486, 442), (442, 486, 464), (465, 466, 444), (446, 489, 469, 447), (468, 523, 446), (446, 523, 489), (454, 453, 496, 479), (472, 491, 448), (478, 496, 453), (459, 482, 499, 460), (456, 455, 480), (457, 456, 498), (498, 481, 458), (481, 482, 459), (460, 499, 483, 461), (462, 461, 483, 484), (462, 501, 485, 463), (484, 501, 462), (464, 502, 519, 465), (463, 485, 486), (486, 502, 464), (466, 487, 488, 467), (465, 519, 487), (470, 39, 40, 506), (488, 504, 468), (468, 504, 523), (489, 505, 469), (471, 470, 506, 490), (473, 492, 526, 474), (490, 508, 472), (476, 475, 493, 494), (451, 476, 494, 510), (480, 455, 497, 513), (477, 510, 495), (495, 530, 478), (454, 479, 497), (481, 498, 514, 515), (456, 480, 498), (485, 518, 502, 486), (515, 499, 481), (500, 501, 484), (487, 503, 521, 488), (492, 491, 547, 509), (523, 505, 489), (508, 547, 491), (474, 526, 527, 493), (492, 509, 526), (479, 496, 532, 533), (495, 529, 530), (530, 531, 496), (496, 531, 532), (500, 537, 517, 501), (479, 533, 511), (497, 512, 513), (513, 580, 480), (498, 480, 514), (515, 535, 499), (516, 537, 483), (512, 511, 555, 556), (519, 540, 503), (503, 540, 520), (523, 524, 505), (547, 548, 509), (528, 551, 510), (533, 554, 511), (554, 555, 511), (514, 480, 557, 534), (556, 579, 512), (519, 539, 563, 540), (515, 534, 535), (521, 520, 564, 541), (523, 522, 543, 544), (523, 544, 545, 524), (41, 42, 546, 525), (527, 526, 571, 549), (507, 546, 547), (548, 570, 526), (570, 571, 526), (528, 527, 549, 550), (529, 552, 576, 530), (550, 573, 528), (528, 573, 551), (531, 530, 576, 553), (532, 553, 554, 533), (538, 537, 560, 561), (558, 559, 535), (542, 541, 588, 565), (517, 538, 562), (539, 562, 563), (563, 586, 540), (564, 588, 541), (544, 589, 608, 545), (543, 565, 589), (546, 567, 591, 547), (545, 608, 566), (42, 611, 546), (546, 611, 567), (548, 547, 568, 569), (547, 591, 568), (552, 551, 574, 575), (549, 572, 550), (550, 572, 573), (554, 598, 578, 555), (597, 577, 553), (554, 577, 598), (534, 581, 601, 558), (556, 578, 579), (600, 581, 557), (559, 558, 601, 602), (560, 536, 582, 583), (602, 582, 559), (562, 585, 586, 563), (562, 584, 585), (569, 592, 593, 570), (606, 587, 564), (564, 587, 588), (588, 607, 565), (565, 607, 589), (608, 590, 566), (611, 591, 567), (613, 592, 569), (571, 570, 593, 615), (571, 616, 617, 549), (571, 615, 616), (572, 549, 617, 594), (572, 594, 595, 573), (574, 595, 618, 575), (575, 619, 596, 576), (618, 619, 575), (579, 578, 623, 599), (576, 596, 597), (577, 597, 620), (622, 623, 578), (580, 579, 599, 600), (582, 603, 627, 583), (581, 626, 601), (602, 603, 582), (613, 639, 614, 592), (583, 604, 561), (636, 650, 589), (589, 650, 608), (608, 609, 590), (591, 612, 613), (596, 644, 620, 597), (617, 641, 594), (641, 618, 595), (603, 602, 646, 647), (598, 621, 622), (624, 625, 599), (600, 625, 626), (604, 583, 629, 630), (603, 647, 627), (628, 629, 583), (604, 630, 631, 584), (605, 632, 633, 606), (631, 632, 605), (607, 587, 635, 672), (608, 637, 651, 609), (607, 672, 649), (607, 649, 636), (611, 610, 652, 638), (43, 652, 610), (611, 638, 653, 612), (616, 615, 614, 640), (653, 639, 612), (621, 620, 660, 661), (642, 643, 618), (619, 643, 644), (620, 644, 660), (623, 663, 664, 624), (626, 625, 666, 645), (624, 665, 625), (665, 666, 625), (633, 632, 631, 671), (645, 647, 646), (635, 634, 633, 648), (643, 642, 658, 681), (635, 648, 672), (637, 673, 651), (638, 652, 653), (653, 654, 639), (639, 654, 655), (655, 656, 614), (656, 657, 640), (657, 658, 641), (628, 627, 668, 708), (643, 681, 659), (659, 660, 644), (624, 664, 665), (647, 667, 668), (629, 628, 708, 669), (653, 652, 674, 675), (630, 669, 670), (670, 688, 631), (631, 688, 671), (672, 691, 649), (44, 674, 652), (654, 653, 675, 676), (657, 656, 678, 679), (654, 676, 677), (677, 678, 656), (658, 657, 679, 680), (659, 682, 698, 660), (681, 682, 659), (661, 683, 684, 662), (698, 683, 660), (665, 701, 685, 666), (663, 662, 700), (645, 704, 705, 667), (645, 703, 704), (670, 669, 687, 688), (667, 705, 706), (667, 706, 686), (708, 687, 669), (648, 633, 689, 690), (688, 709, 671), (709, 689, 671), (673, 649, 711, 692), (44, 45, 694, 674), (675, 674, 694, 695), (678, 677, 696, 716), (677, 715, 696), (680, 697, 741, 681), (681, 741, 718, 682), (684, 683, 720, 699), (682, 718, 698), (683, 719, 720), (664, 700, 722, 723), (662, 699, 700), (687, 730, 709, 688), (664, 723, 701), (706, 707, 686), (689, 732, 733, 690), (689, 710, 751), (751, 732, 689), (690, 733, 711, 691), (697, 679, 739, 740), (712, 734, 692), (713, 714, 694), (714, 736, 695), (676, 736, 715), (678, 758, 717), (717, 739, 679), (699, 721, 722, 700), (718, 742, 698), (702, 701, 724, 725), (702, 725, 726, 703), (704, 726, 727, 705), (708, 707, 728, 729), (706, 727, 728), (712, 711, 752, 753), (730, 731, 709), (710, 731, 751), (733, 752, 711), (720, 719, 764, 743), (753, 734, 712), (45, 755, 713), (716, 738, 758), (758, 739, 717), (740, 741, 697), (718, 762, 742), (742, 764, 719), (722, 721, 766, 767), (721, 743, 766), (723, 744, 768, 724), (722, 767, 744), (725, 745, 746, 726), (725, 768, 745), (727, 726, 746, 747), (728, 748, 749, 729), (747, 748, 728), (730, 729, 771, 750), (749, 771, 729), (731, 730, 750, 772), (732, 773, 774, 733), (736, 714, 775, 756), (774, 752, 733), (734, 753, 754), (758, 759, 760, 739), (777, 758, 738), (768, 783, 806, 745), (760, 761, 740), (741, 761, 798), (741, 798, 762), (765, 781, 743), (743, 781, 766), (747, 784, 785, 748), (746, 745, 769), (769, 784, 747), (749, 748, 785, 770), (752, 774, 789, 790), (750, 787, 809), (772, 773, 751), (752, 790, 791, 753), (753, 791, 792, 754), (755, 46, 47, 794), (760, 759, 780, 796), (756, 776, 757), (757, 776, 777), (777, 778, 779), (779, 780, 759), (762, 798, 799, 800), (796, 797, 760), (797, 798, 761), (762, 800, 801, 763), (764, 763, 801, 802), (765, 764, 802, 803), (767, 766, 781, 804), (765, 803, 781), (769, 745, 807, 823), (767, 804, 782), (806, 807, 745), (777, 776, 795, 817), (785, 786, 770), (809, 810, 772), (772, 810, 811), (811, 788, 773), (774, 788, 789), (775, 815, 816), (805, 822, 806, 783), (803, 820, 781), (781, 820, 804), (784, 769, 823, 824), (786, 825, 826, 787), (824, 808, 785), (808, 825, 786), (790, 828, 829, 791), (813, 828, 790), (792, 791, 829, 814), (794, 47, 48, 831), (793, 814, 830), (778, 818, 863, 796), (816, 832, 795), (797, 796, 863, 864), (798, 864, 834, 799), (799, 835, 819, 800), (799, 834, 835), (802, 801, 819, 837), (802, 837, 838, 803), (807, 806, 842, 843), (822, 841, 806), (806, 841, 842), (810, 809, 849, 850), (846, 825, 808), (826, 849, 809), (810, 850, 851, 811), (811, 851, 852, 812), (788, 812, 853, 854), (812, 852, 853), (788, 854, 827, 813), (795, 859, 833, 817), (831, 858, 815), (821, 840, 866, 822), (833, 861, 818), (819, 835, 836), (821, 839, 840), (825, 848, 849, 826), (843, 844, 823), (825, 847, 848), (827, 855, 856, 828), (854, 855, 827), (829, 828, 856, 878), (831, 48, 49, 880), (829, 857, 814), (835, 834, 882, 884), (880, 858, 831), (832, 858, 859), (833, 860, 861), (818, 862, 863), (864, 882, 834), (836, 835, 884, 885), (838, 837, 836, 886), (843, 842, 867, 868), (839, 886, 887), (865, 866, 840), (846, 870, 891, 847), (844, 868, 869), (869, 870, 845), (848, 847, 891, 871), (848, 871, 872, 849), (850, 849, 873, 874), (849, 872, 873), (850, 874, 875, 851), (853, 852, 875, 894), (855, 854, 853, 876), (855, 876, 877, 856), (829, 897, 879, 857), (856, 877, 878), (859, 881, 922, 860), (858, 880, 899), (899, 881, 858), (861, 900, 902, 862), (922, 900, 860), (863, 902, 882, 864), (865, 839, 906, 907), (882, 883, 884), (885, 904, 836), (836, 904, 886), (865, 907, 888, 866), (869, 890, 911, 870), (867, 866, 889), (873, 872, 893, 874), (870, 911, 891), (891, 892, 871), (877, 876, 915, 916), (875, 874, 894), (876, 895, 915), (877, 916, 896, 878), (883, 882, 925, 903), (878, 896, 897), (50, 918, 880), (880, 918, 899), (899, 920, 881), (881, 920, 921), (881, 921, 922), (883, 903, 927, 884), (884, 928, 904, 885), (927, 928, 884), (887, 886, 905, 930), (886, 929, 905), (889, 866, 908, 909), (888, 907, 908), (892, 891, 937, 954), (889, 910, 868), (910, 935, 890), (890, 935, 911), (911, 936, 891), (891, 936, 937), (871, 892, 912, 872), (893, 872, 912, 913), (894, 913, 914, 895), (897, 917, 940, 898), (918, 919, 920, 899), (906, 947, 931, 907), (923, 924, 901), (904, 928, 929), (929, 945, 905), (905, 945, 930), (930, 947, 906), (907, 931, 932, 908), (908, 949, 933, 909), (908, 932, 949), (889, 933, 934, 910), (892, 955, 956, 912), (911, 935, 936), (913, 912, 956, 938), (913, 938, 959, 914), (915, 939, 961, 916), (959, 939, 914), (919, 918, 963, 941), (961, 940, 917), (51, 963, 918), (922, 921, 942, 967), (920, 941, 965), (920, 965, 942), (922, 967, 986, 923), (924, 923, 968, 943), (986, 968, 923), (924, 943, 944, 925), (927, 926, 969, 970), (926, 944, 969), (928, 970, 971, 929), (935, 934, 951, 952), (971, 945, 929), (949, 950, 933), (934, 950, 951), (935, 952, 953, 936), (939, 960, 983, 961), (938, 956, 957), (938, 957, 958), (944, 943, 988, 1005), (961, 962, 940), (963, 964, 941), (941, 964, 965), (943, 968, 988), (946, 972, 973, 947), (1005, 969, 944), (970, 989, 971), (945, 991, 972), (948, 947, 974, 975), (947, 973, 974), (949, 948, 976, 977), (975, 976, 948), (950, 949, 977, 995), (951, 950, 995, 996), (951, 996, 978, 952), (953, 952, 978, 979), (954, 953, 979, 997), (954, 997, 998, 955), (956, 955, 998, 980), (956, 980, 981, 957), (958, 1013, 982, 959), (957, 1013, 958), (961, 983, 999, 984), (982, 983, 960), (963, 52, 53, 1018), (964, 1001, 1019, 965), (964, 1018, 1001), (966, 965, 1019, 985), (969, 1006, 989, 970), (966, 985, 1002), (968, 987, 988), (1005, 1006, 969), (974, 973, 993, 1009), (989, 1007, 990), (990, 991, 971), (972, 992, 993), (984, 1017, 1000, 962), (975, 974, 994), (977, 976, 1010), (1030, 1012, 979), (980, 1013, 981), (1013, 1015, 982), (1016, 1017, 984), (1007, 1022, 1023, 990), (1003, 1004, 987), (988, 1004, 1005), (1006, 1007, 989), (991, 990, 1008, 1024), (1023, 1008, 990), (994, 1027, 1028, 976), (991, 1025, 992), (1009, 1027, 994), (996, 995, 1011, 1029), (976, 1028, 1010), (1010, 1011, 995), (999, 982, 1015, 1050), (1032, 1045, 998), (1019, 1035, 1036, 1002), (1000, 1033, 1034), (1003, 1020, 1021, 1004), (1002, 1036, 1020), (1005, 1004, 1021, 1038), (1007, 1006, 1038, 1022), (1009, 993, 1026, 1040), (1024, 1025, 991), (1011, 1010, 1028, 1042), (1040, 1027, 1009), (1027, 1064, 1028), (1012, 1030, 1031, 1032), (1013, 1046, 1047, 1014), (1045, 1046, 1013), (1015, 1014, 1047, 1048), (1017, 1016, 1051, 1052), (1022, 1057, 1058, 1023), (1017, 1052, 1033), (1054, 1035, 1019), (1036, 1037, 1020), (1037, 1055, 1020), (1022, 1039, 1057), (1025, 1024, 1060, 1061), (1023, 1058, 1059), (1025, 1061, 1062, 1026), (1040, 1063, 1064, 1027), (1030, 1043, 1044, 1031), (1028, 1041, 1065), (1028, 1065, 1042), (1042, 1043, 1029), (1032, 1031, 1044, 1067), (1054, 1074, 1075, 1035), (1048, 1049, 1050), (1052, 1053, 1033), (54, 55, 1073), (54, 1073, 1054), (1036, 1035, 1075, 1076), (1039, 1038, 1080, 1056), (1041, 1064, 1087, 1088), (1039, 1056, 1081), (1039, 1081, 1057), (1062, 1085, 1040), (1043, 1042, 1065, 1066), (1043, 1090, 1091, 1044), (1043, 1066, 1090), (1045, 1069, 1094, 1046), (1091, 1092, 1044), (1044, 1092, 1067), (1067, 1068, 1032), (1050, 1049, 1096, 1051), (1094, 1070, 1046), (1070, 1071, 1048), (1051, 1096, 1097, 1052), (1053, 1052, 1097, 1072), (1037, 1077, 1078, 1055), (1073, 1074, 1054), (1080, 1055, 1078, 1079), (1059, 63, 64, 1060), (1080, 1081, 1056), (1082, 63, 1058), (1064, 1063, 67, 1086), (64, 1083, 1061), (1062, 1083, 1084), (1068, 1067, 72, 73), (1041, 1089, 1065), (1069, 1068, 73, 1093), (1070, 1095, 77, 1071), (1069, 1093, 1094), (1070, 1094, 1095), (1071, 78, 79, 1049), (77, 78, 1071), (1073, 1, 56, 1074), (1075, 1074, 57, 58), (1074, 56, 57), (1075, 58, 59, 1076), (1077, 1076, 59, 60), (1077, 60, 61, 1078), (1079, 61, 62, 1080), (1084, 1083, 65, 66), (1081, 62, 63), (64, 65, 1083), (1086, 67, 68, 1087), (1085, 66, 67), (1088, 68, 69, 1041), (1090, 70, 71, 1091), (69, 70, 1089), (1095, 1094, 75, 76), (1092, 71, 72), (1094, 1093, 75), (1095, 76, 77), (80, 81, 1097), (1098, 81, 82), (1098, 82, 3), (134, 151, 99), (233, 271, 97), (372, 386, 96), (96, 386, 95), (386, 410, 95), (410, 447, 95), (505, 524, 94), (524, 545, 93), (93, 545, 566), (651, 693, 92), (693, 734, 91), (91, 734, 735), (793, 830, 90), (90, 830, 89), (857, 879, 88), (879, 898, 88), (88, 898, 87), (898, 962, 87), (1000, 1034, 85), (28, 100, 114), (25, 26, 119), (23, 104, 105), (22, 105, 122), (19, 20, 123), (15, 109, 14), (12, 13, 129), (11, 130, 110), (10, 110, 111), (10, 112, 9), (8, 9, 112), (8, 133, 7), (6, 113, 5), (4, 5, 134), (101, 114, 115), (102, 118, 119), (103, 119, 137), (104, 121, 105), (126, 143, 107), (111, 110, 148), (112, 132, 133), (113, 171, 190), (113, 172, 134), (114, 29, 135), (116, 153, 117), (119, 118, 136), (121, 139, 122), (140, 141, 123), (123, 142, 124), (125, 124, 142), (126, 163, 143), (127, 143, 144), (127, 165, 145), (130, 129, 167), (131, 130, 147), (111, 149, 132), (132, 170, 133), (133, 170, 150), (134, 172, 173), (137, 157, 138), (140, 160, 141), (142, 141, 161), (142, 161, 162), (167, 184, 147), (186, 168, 149), (150, 188, 171), (154, 153, 175), (155, 154, 176), (156, 196, 157), (157, 178, 158), (141, 179, 161), (162, 161, 205), (164, 163, 181), (164, 206, 165), (166, 182, 183), (168, 186, 187), (169, 168, 187), (171, 189, 190), (172, 190, 191), (172, 191, 173), (174, 192, 215), (176, 175, 194), (177, 176, 195), (178, 196, 197), (179, 202, 221), (181, 223, 206), (186, 185, 208), (187, 209, 210), (192, 31, 214), (196, 177, 217), (197, 196, 218), (199, 198, 258), (200, 199, 219), (202, 201, 220), (203, 221, 242), (206, 247, 224), (207, 225, 249), (183, 207, 226), (209, 208, 229), (210, 230, 211), (212, 231, 232), (212, 232, 189), (213, 253, 233), (31, 32, 214), (236, 237, 216), (216, 276, 217), (197, 257, 258), (219, 258, 239), (220, 240, 221), (203, 242, 243), (223, 246, 247), (228, 250, 229), (230, 209, 251), (231, 269, 232), (233, 253, 271), (234, 32, 272), (235, 234, 272), (236, 274, 237), (238, 276, 254), (258, 278, 239), (239, 278, 279), (241, 282, 242), (242, 260, 243), (245, 244, 261), (246, 262, 247), (247, 262, 263), (248, 263, 264), (269, 290, 232), (253, 252, 270), (255, 277, 256), (258, 296, 278), (278, 297, 279), (259, 279, 280), (282, 283, 260), (260, 302, 261), (263, 262, 305), (265, 264, 285), (265, 285, 266), (267, 309, 268), (269, 288, 289), (273, 272, 292), (254, 276, 294), (277, 254, 294), (277, 316, 295), (279, 297, 298), (279, 298, 280), (282, 301, 283), (285, 306, 266), (309, 326, 268), (289, 288, 328), (289, 328, 290), (290, 310, 330), (291, 330, 311), (292, 312, 332), (296, 295, 337), (298, 297, 317), (298, 318, 299), (302, 301, 319), (306, 285, 323), (307, 344, 325), (308, 307, 325), (288, 327, 328), (311, 330, 331), (315, 314, 333), (319, 300, 359), (320, 319, 360), (321, 361, 378), (323, 322, 341), (323, 363, 342), (326, 368, 369), (327, 326, 345), (328, 371, 329), (310, 372, 330), (331, 330, 372), (335, 334, 351), (336, 374, 352), (352, 353, 337), (337, 353, 354), (338, 354, 355), (338, 355, 339), (339, 375, 356), (340, 357, 358), (340, 358, 359), (321, 378, 400), (344, 382, 367), (345, 369, 370), (353, 393, 354), (355, 394, 375), (358, 357, 396), (360, 376, 417), (362, 400, 379), (363, 402, 364), (366, 365, 381), (368, 405, 369), (369, 405, 370), (372, 385, 386), (373, 387, 411), (388, 413, 389), (374, 390, 391), (354, 393, 415), (375, 394, 395), (375, 395, 396), (358, 396, 397), (377, 399, 378), (378, 399, 400), (379, 401, 380), (381, 422, 403), (383, 405, 406), (386, 385, 409), (388, 412, 413), (389, 413, 448), (391, 414, 392), (393, 436, 415), (396, 395, 416), (397, 439, 398), (398, 439, 417), (402, 421, 422), (403, 422, 423), (381, 403, 424), (404, 381, 424), (409, 408, 428), (414, 434, 435), (415, 452, 437), (395, 437, 453), (417, 439, 456), (418, 457, 419), (419, 458, 441), (422, 461, 423), (424, 462, 442), (425, 464, 443), (426, 443, 444), (407, 445, 446), (408, 407, 446), (428, 408, 446), (430, 472, 448), (432, 474, 433), (435, 434, 451), (436, 435, 451), (436, 451, 452), (437, 478, 453), (416, 454, 438), (443, 464, 465), (444, 443, 465), (467, 468, 446), (448, 491, 473), (449, 473, 474), (450, 474, 475), (450, 475, 476), (452, 451, 477), (452, 477, 478), (455, 454, 497), (457, 498, 458), (466, 465, 487), (467, 488, 468), (471, 490, 472), (472, 508, 491), (473, 491, 492), (475, 474, 493), (477, 451, 510), (477, 495, 478), (478, 530, 496), (481, 499, 482), (499, 516, 483), (484, 483, 500), (485, 501, 518), (487, 519, 503), (504, 522, 523), (40, 41, 506), (490, 506, 507), (490, 507, 508), (493, 527, 494), (495, 510, 529), (497, 479, 511), (497, 511, 512), (499, 535, 516), (483, 537, 500), (501, 517, 518), (502, 518, 539), (502, 539, 519), (503, 520, 521), (488, 521, 542), (504, 488, 542), (504, 542, 522), (506, 41, 525), (506, 525, 507), (508, 507, 547), (509, 548, 526), (494, 527, 528), (494, 528, 510), (510, 551, 529), (512, 579, 513), (513, 579, 580), (480, 580, 557), (515, 514, 534), (516, 535, 536), (516, 536, 537), (517, 537, 538), (518, 517, 539), (540, 564, 520), (521, 541, 542), (542, 543, 522), (507, 525, 546), (529, 551, 552), (531, 553, 532), (535, 534, 558), (536, 535, 559), (537, 536, 560), (539, 517, 562), (540, 586, 564), (542, 565, 543), (543, 589, 544), (548, 569, 570), (551, 573, 574), (552, 575, 576), (553, 576, 597), (553, 577, 554), (556, 555, 578), (557, 580, 600), (557, 581, 534), (536, 559, 582), (560, 583, 561), (538, 561, 584), (562, 538, 584), (586, 606, 564), (611, 42, 43), (568, 591, 613), (568, 613, 569), (573, 595, 574), (577, 620, 598), (578, 598, 622), (581, 600, 626), (584, 561, 604), (585, 584, 605), (585, 605, 586), (586, 605, 606), (588, 587, 607), (589, 607, 636), (43, 610, 611), (591, 611, 612), (593, 592, 614), (593, 614, 615), (595, 594, 641), (596, 619, 644), (620, 621, 598), (599, 623, 624), (600, 599, 625), (626, 646, 601), (601, 646, 602), (627, 628, 583), (605, 584, 631), (606, 633, 634), (606, 634, 635), (606, 635, 587), (608, 650, 637), (612, 639, 613), (614, 639, 655), (616, 640, 617), (617, 640, 641), (618, 641, 642), (618, 643, 619), (622, 621, 663), (623, 622, 663), (626, 645, 646), (631, 630, 670), (636, 649, 650), (650, 673, 637), (43, 44, 652), (614, 656, 640), (640, 657, 641), (642, 641, 658), (643, 659, 644), (621, 661, 662), (621, 662, 663), (645, 666, 685), (647, 645, 667), (627, 647, 668), (630, 629, 669), (650, 649, 673), (651, 673, 693), (654, 677, 655), (655, 677, 656), (658, 680, 681), (660, 683, 661), (664, 663, 700), (665, 664, 701), (645, 685, 703), (668, 667, 686), (668, 686, 708), (633, 671, 689), (672, 648, 690), (672, 690, 691), (649, 691, 711), (673, 692, 693), (676, 675, 695), (677, 676, 715), (679, 678, 717), (680, 679, 697), (698, 719, 683), (684, 699, 662), (685, 701, 702), (685, 702, 703), (686, 707, 708), (687, 708, 730), (689, 709, 710), (692, 711, 712), (692, 734, 693), (694, 45, 713), (694, 714, 695), (676, 695, 736), (715, 737, 696), (696, 737, 716), (678, 716, 758), (698, 742, 719), (699, 720, 721), (701, 723, 724), (704, 703, 726), (706, 705, 727), (707, 706, 728), (708, 729, 730), (709, 731, 710), (4, 134, 99, 2), (713, 755, 714), (715, 736, 757), (715, 757, 737), (716, 737, 738), (739, 760, 740), (718, 741, 762), (720, 743, 721), (722, 744, 723), (725, 724, 768), (727, 747, 728), (731, 772, 751), (732, 751, 773), (735, 734, 754), (45, 46, 755), (714, 755, 775), (736, 756, 757), (737, 757, 777), (738, 737, 777), (741, 740, 761), (742, 762, 763), (742, 763, 764), (743, 764, 765), (744, 767, 782), (744, 782, 768), (746, 769, 747), (749, 770, 771), (750, 771, 787), (750, 809, 772), (755, 794, 775), (756, 775, 816), (758, 777, 779), (758, 779, 759), (760, 797, 761), (782, 805, 768), (768, 805, 783), (771, 770, 786), (771, 786, 787), (773, 772, 811), (773, 788, 774), (792, 793, 754), (775, 794, 815), (756, 816, 795), (756, 795, 776), (778, 777, 817), (780, 779, 778), (780, 778, 796), (782, 804, 805), (784, 824, 785), (785, 808, 786), (787, 826, 809), (788, 811, 812), (789, 788, 813), (789, 813, 790), (793, 792, 814), (794, 831, 815), (817, 818, 778), (797, 864, 798), (800, 819, 801), (803, 838, 820), (804, 820, 821), (805, 804, 821), (805, 821, 822), (807, 843, 823), (823, 844, 824), (808, 824, 846), (813, 827, 828), (815, 858, 816), (816, 858, 832), (795, 832, 859), (818, 817, 833), (819, 836, 837), (838, 839, 820), (821, 820, 839), (822, 866, 841), (824, 844, 845), (824, 845, 846), (825, 846, 847), (814, 857, 830), (833, 859, 860), (818, 861, 862), (839, 838, 886), (840, 839, 865), (841, 866, 867), (841, 867, 842), (844, 843, 868), (844, 869, 845), (845, 870, 846), (851, 875, 852), (829, 878, 897), (49, 50, 880), (858, 881, 859), (861, 860, 900), (863, 862, 902), (839, 887, 906), (868, 867, 889), (869, 868, 890), (853, 894, 895), (853, 895, 876), (879, 897, 898), (900, 901, 902), (882, 902, 925), (886, 904, 929), (887, 930, 906), (866, 888, 908), (868, 910, 890), (874, 893, 913), (894, 874, 913), (895, 914, 915), (896, 916, 917), (896, 917, 897), (50, 51, 918), (900, 922, 923), (900, 923, 901), (901, 924, 902), (902, 924, 925), (903, 925, 926), (903, 926, 927), (909, 933, 889), (910, 934, 935), (892, 954, 955), (915, 914, 939), (916, 961, 917), (920, 919, 941), (920, 942, 921), (926, 925, 944), (927, 970, 928), (930, 945, 946), (930, 946, 947), (931, 947, 948), (932, 931, 948), (932, 948, 949), (933, 950, 934), (937, 936, 953), (937, 953, 954), (938, 958, 959), (939, 959, 960), (898, 940, 962), (51, 52, 963), (942, 965, 966), (942, 966, 967), (945, 971, 991), (945, 972, 946), (959, 982, 960), (962, 961, 984), (964, 963, 1018), (966, 1002, 967), (967, 1002, 986), (968, 986, 987), (989, 990, 971), (972, 991, 992), (973, 972, 993), (976, 975, 994), (977, 1010, 995), (978, 996, 1030), (979, 978, 1030), (979, 1012, 997), (957, 981, 1013), (983, 982, 999), (984, 999, 1016), (985, 1019, 1002), (986, 1002, 1003), (986, 1003, 987), (987, 1004, 988), (974, 1009, 994), (996, 1029, 1030), (997, 1012, 1032), (997, 1032, 998), (998, 1045, 980), (980, 1045, 1013), (1013, 1014, 1015), (1000, 1017, 1033), (53, 54, 1018), (1001, 1018, 1054), (1001, 1054, 1019), (1002, 1020, 1003), (1005, 1038, 1006), (1008, 1023, 1059), (1008, 1059, 1024), (992, 1025, 1026), (993, 992, 1026), (1011, 1042, 1029), (1015, 1048, 1050), (999, 1050, 1051), (1016, 999, 1051), (1018, 54, 1054), (1021, 1020, 1055), (1038, 1039, 1022), (1024, 1059, 1060), (1026, 1062, 1040), (1028, 1064, 1041), (1029, 1043, 1030), (1032, 1068, 1045), (1034, 1033, 1053), (1036, 1076, 1037), (1021, 1055, 1080), (1038, 1021, 1080), (1040, 1085, 1063), (1045, 1068, 1069), (1046, 1070, 1047), (1047, 1070, 1048), (1049, 1048, 1071), (1037, 1076, 1077), (1057, 1081, 1082), (1057, 1082, 1058), (1058, 63, 1059), (1061, 1060, 64), (1062, 1061, 1083), (1062, 1084, 1085), (1063, 1085, 67), (1064, 1086, 1087), (1066, 1065, 1089), (1066, 1089, 1090), (1067, 1092, 72), (1049, 79, 1096), (1072, 1097, 1098), (55, 1, 1073), (1078, 61, 1079), (1081, 1080, 62), (1082, 1081, 63), (1084, 66, 1085), (1088, 1087, 68), (1041, 69, 1089), (1089, 70, 1090), (1091, 71, 1092), (73, 74, 1093), (1096, 79, 80), (1096, 80, 1097), (1097, 81, 1098)])
me_plane.materials.append(mat_sea)
me_plane.use_remesh_preserve_volume = False
me_plane.use_remesh_preserve_attributes = False
me_plane.use_mirror_vertex_groups = False
me_plane.update()

# ---- objects
ob_plane = bpy.data.objects.new('Plane', me_plane)
ob_lamp = bpy.data.objects.new('Lamp', light_lamp)
ob_camera = bpy.data.objects.new('Camera', cam_camera)

# ---- transforms, parenting, visibility, modifiers, constraints
ob_plane.location = (0.0, 0.0, 0.0)
ob_plane.scale = (3.116, 3.116, 3.116)
ob_plane.lineart.crease_threshold = 0.0
ob_lamp.location = (4.076, 1.005, 5.904)
ob_lamp.rotation_euler = (0.6503, 0.05522, 1.866)
ob_lamp.lock_rotations_4d = False
ob_lamp.empty_display_type = 'ARROWS'
ob_lamp.color = (0.0, 0.0, 0.0, 0.0)
ob_lamp.lineart.crease_threshold = 0.0
ob_camera.location = (7.481, -6.508, 5.344)
ob_camera.rotation_euler = (1.109, 0.01082, 0.8149)
ob_camera.lock_rotations_4d = False
ob_camera.empty_display_type = 'ARROWS'
ob_camera.color = (0.0, 0.0, 0.0, 0.0)
ob_camera.display_type = 'WIRE'
ob_camera.lineart.crease_threshold = 0.0

# ---- collection membership
col_collection_1.objects.link(ob_plane)
col_collection_1.objects.link(ob_lamp)
col_collection_1.objects.link(ob_camera)

# ---- scene / render settings (as saved in the file)
scene.camera = ob_camera
scene.frame_start = 1; scene.frame_end = 250; scene.frame_set(1)
scene.render.engine = 'BLENDER_EEVEE_NEXT'
scene.render.resolution_percentage = 50
scene.render.dither_intensity = 0.0
scene.cycles.use_denoising = False
scene.cycles.samples = 128
scene.cycles.sampling_pattern = 'TABULATED_SOBOL'
scene.cycles.light_sampling_threshold = 0.0
scene.cycles.use_adaptive_sampling = False
scene.cycles.use_light_tree = False
scene.cycles.blur_glossy = 0.0
scene.cycles.sample_clamp_indirect = 0.0
scene.view_settings.view_transform = 'Standard'
bpy.context.view_layer.update()

